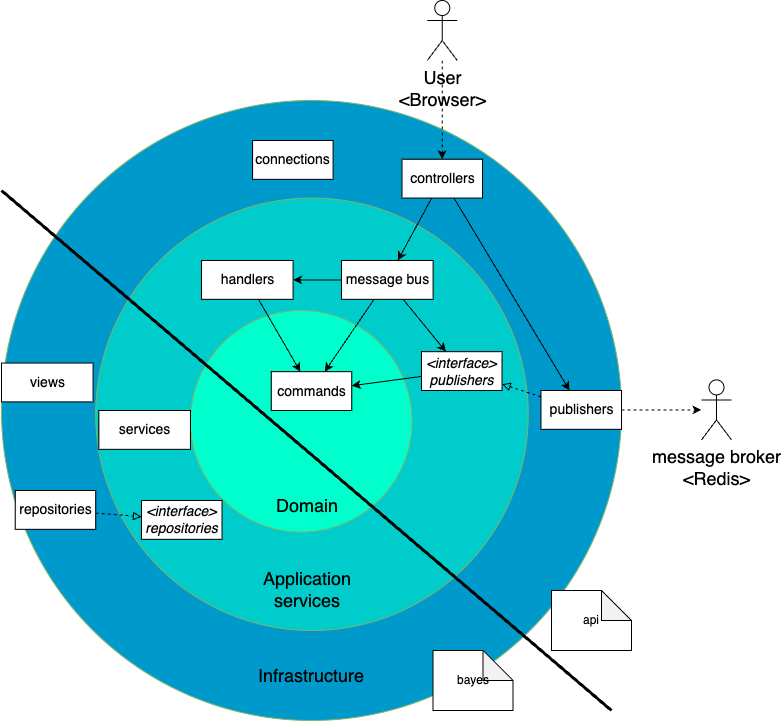

The diagram above was exported from draw.io. Its source (the exported page's mxGraphModel, read from the mxfile embedded in the PNG):
<mxGraphModel dx="1536" dy="830" grid="1" gridSize="10" guides="1" tooltips="1" connect="1" arrows="1" fold="1" page="1" pageScale="1" pageWidth="827" pageHeight="1169" math="0" shadow="0">
  <root>
    <mxCell id="0" />
    <mxCell id="1" parent="0" />
    <mxCell id="2" value="" style="group" vertex="1" connectable="0" parent="1">
      <mxGeometry x="20" y="100" width="630" height="620" as="geometry" />
    </mxCell>
    <mxCell id="3" value="" style="ellipse;whiteSpace=wrap;html=1;aspect=fixed;fillColor=#0099cc;strokeColor=#82b366;" vertex="1" parent="2">
      <mxGeometry width="620" height="620" as="geometry" />
    </mxCell>
    <mxCell id="4" value="" style="ellipse;whiteSpace=wrap;html=1;aspect=fixed;fillColor=#00cccc;strokeColor=#82b366;" vertex="1" parent="2">
      <mxGeometry x="94.23" y="97.54" width="432.46" height="432.46" as="geometry" />
    </mxCell>
    <mxCell id="5" value="" style="ellipse;whiteSpace=wrap;html=1;aspect=fixed;fillColor=#00ffcc;strokeColor=#82b366;align=center;" vertex="1" parent="2">
      <mxGeometry x="188.93" y="210" width="221.58" height="221.58" as="geometry" />
    </mxCell>
    <mxCell id="6" style="rounded=0;orthogonalLoop=1;jettySize=auto;html=1;fontSize=14;endArrow=block;endFill=0;dashed=1;" edge="1" parent="2">
      <mxGeometry relative="1" as="geometry">
        <mxPoint x="187.3746624862208" y="88.81684210526305" as="sourcePoint" />
      </mxGeometry>
    </mxCell>
    <mxCell id="7" style="rounded=0;orthogonalLoop=1;jettySize=auto;html=1;" edge="1" parent="2">
      <mxGeometry relative="1" as="geometry">
        <mxPoint x="169.5059305138618" y="88.81684210526305" as="sourcePoint" />
      </mxGeometry>
    </mxCell>
    <mxCell id="8" style="rounded=0;orthogonalLoop=1;jettySize=auto;html=1;" edge="1" parent="2" source="10" target="17">
      <mxGeometry relative="1" as="geometry" />
    </mxCell>
    <mxCell id="9" style="rounded=0;orthogonalLoop=1;jettySize=auto;html=1;" edge="1" parent="2" source="10" target="22">
      <mxGeometry relative="1" as="geometry" />
    </mxCell>
    <mxCell id="10" value="controllers" style="html=1;fontSize=14;" vertex="1" parent="2">
      <mxGeometry x="400.50907847594095" y="58.724736842105244" width="80.51777940439959" height="38.81578947368421" as="geometry" />
    </mxCell>
    <mxCell id="11" style="rounded=0;orthogonalLoop=1;jettySize=auto;html=1;endArrow=block;endFill=0;dashed=1;" edge="1" parent="2">
      <mxGeometry relative="1" as="geometry">
        <mxPoint x="501.0128030974306" y="299.4091096361419" as="targetPoint" />
      </mxGeometry>
    </mxCell>
    <mxCell id="12" value="commands" style="html=1;fontSize=14;" vertex="1" parent="2">
      <mxGeometry x="269.7450236930308" y="271.18210526315784" width="80.51777940439959" height="38.81578947368421" as="geometry" />
    </mxCell>
    <mxCell id="13" value="&lt;font style=&quot;font-size: 18px;&quot;&gt;Domain&lt;/font&gt;" style="text;html=1;strokeColor=none;fillColor=none;align=center;verticalAlign=middle;whiteSpace=wrap;rounded=0;" vertex="1" parent="2">
      <mxGeometry x="272.14" y="390" width="67.86" height="30" as="geometry" />
    </mxCell>
    <mxCell id="14" value="&lt;font style=&quot;font-size: 18px;&quot;&gt;Infrastructure&lt;/font&gt;" style="text;html=1;strokeColor=none;fillColor=none;align=center;verticalAlign=middle;whiteSpace=wrap;rounded=0;" vertex="1" parent="2">
      <mxGeometry x="251.06999999999996" y="560" width="117.86" height="30" as="geometry" />
    </mxCell>
    <mxCell id="15" value="&lt;font style=&quot;font-size: 18px;&quot;&gt;Application services&lt;/font&gt;" style="text;html=1;strokeColor=none;fillColor=none;align=center;verticalAlign=middle;whiteSpace=wrap;rounded=0;" vertex="1" parent="2">
      <mxGeometry x="257.14" y="464" width="97.86" height="50" as="geometry" />
    </mxCell>
    <mxCell id="16" style="rounded=0;orthogonalLoop=1;jettySize=auto;html=1;dashed=1;endArrow=block;endFill=0;" edge="1" parent="2" source="17" target="24">
      <mxGeometry relative="1" as="geometry" />
    </mxCell>
    <mxCell id="17" value="publishers" style="html=1;fontSize=14;" vertex="1" parent="2">
      <mxGeometry x="539.4790784759409" y="290.0047368421052" width="80.51777940439959" height="38.81578947368421" as="geometry" />
    </mxCell>
    <mxCell id="18" value="connections" style="html=1;fontSize=14;" vertex="1" parent="2">
      <mxGeometry x="251.0650236930308" y="40.00210526315783" width="80.51777940439959" height="38.81578947368421" as="geometry" />
    </mxCell>
    <mxCell id="19" style="rounded=0;orthogonalLoop=1;jettySize=auto;html=1;" edge="1" parent="2" source="22" target="24">
      <mxGeometry relative="1" as="geometry" />
    </mxCell>
    <mxCell id="20" style="rounded=0;orthogonalLoop=1;jettySize=auto;html=1;" edge="1" parent="2" source="22" target="26">
      <mxGeometry relative="1" as="geometry" />
    </mxCell>
    <mxCell id="21" style="rounded=0;orthogonalLoop=1;jettySize=auto;html=1;" edge="1" parent="2" source="22" target="12">
      <mxGeometry relative="1" as="geometry" />
    </mxCell>
    <mxCell id="22" value="message bus" style="html=1;fontSize=14;" vertex="1" parent="2">
      <mxGeometry x="340" y="160" width="91.58" height="38.82" as="geometry" />
    </mxCell>
    <mxCell id="23" style="rounded=0;orthogonalLoop=1;jettySize=auto;html=1;" edge="1" parent="2" source="24" target="12">
      <mxGeometry relative="1" as="geometry" />
    </mxCell>
    <mxCell id="24" value="&amp;lt;interface&amp;gt;&lt;br&gt;publishers" style="html=1;fontSize=14;fontStyle=2" vertex="1" parent="2">
      <mxGeometry x="419.9990784759409" y="251.18473684210522" width="80.51777940439959" height="38.81578947368421" as="geometry" />
    </mxCell>
    <mxCell id="25" style="rounded=0;orthogonalLoop=1;jettySize=auto;html=1;" edge="1" parent="2" source="26" target="12">
      <mxGeometry relative="1" as="geometry" />
    </mxCell>
    <mxCell id="26" value="handlers" style="html=1;fontSize=14;" vertex="1" parent="2">
      <mxGeometry x="199.99999999999997" y="160" width="91.58" height="38.82" as="geometry" />
    </mxCell>
    <mxCell id="27" value="services" style="html=1;fontSize=14;" vertex="1" parent="2">
      <mxGeometry x="97.34999999999997" y="310" width="91.58" height="38.82" as="geometry" />
    </mxCell>
    <mxCell id="28" value="&amp;lt;interface&amp;gt;&lt;br&gt;repositories" style="html=1;fontSize=14;fontStyle=2" vertex="1" parent="2">
      <mxGeometry x="139.9990784759409" y="400.0047368421052" width="80.51777940439959" height="38.81578947368421" as="geometry" />
    </mxCell>
    <mxCell id="29" style="rounded=0;orthogonalLoop=1;jettySize=auto;html=1;endArrow=block;endFill=0;dashed=1;" edge="1" parent="2" source="30" target="28">
      <mxGeometry relative="1" as="geometry" />
    </mxCell>
    <mxCell id="30" value="repositories" style="html=1;fontSize=14;" vertex="1" parent="2">
      <mxGeometry x="13.70907847594092" y="390.0047368421052" width="80.51777940439959" height="38.81578947368421" as="geometry" />
    </mxCell>
    <mxCell id="31" value="views" style="html=1;fontSize=14;" vertex="1" parent="2">
      <mxGeometry x="-2.842170943040401e-14" y="262.56" width="91.58" height="38.82" as="geometry" />
    </mxCell>
    <mxCell id="32" value="api" style="shape=note;whiteSpace=wrap;html=1;backgroundOutline=1;darkOpacity=0.05;" vertex="1" parent="2">
      <mxGeometry x="550" y="490" width="80" height="60" as="geometry" />
    </mxCell>
    <mxCell id="33" value="bayes" style="shape=note;whiteSpace=wrap;html=1;backgroundOutline=1;darkOpacity=0.05;" vertex="1" parent="2">
      <mxGeometry x="431.58000000000004" y="550" width="80" height="60" as="geometry" />
    </mxCell>
    <mxCell id="34" style="edgeStyle=none;rounded=0;orthogonalLoop=1;jettySize=auto;html=1;fontSize=18;dashed=1;" edge="1" source="35" target="10" parent="1">
      <mxGeometry relative="1" as="geometry" />
    </mxCell>
    <mxCell id="35" value="User&lt;br&gt;&amp;lt;Browser&amp;gt;" style="shape=umlActor;verticalLabelPosition=bottom;verticalAlign=top;html=1;outlineConnect=0;fontSize=18;" vertex="1" parent="1">
      <mxGeometry x="445.77" width="30" height="60" as="geometry" />
    </mxCell>
    <mxCell id="36" value="message broker&lt;br&gt;&amp;lt;Redis&amp;gt;" style="shape=umlActor;verticalLabelPosition=bottom;verticalAlign=top;html=1;outlineConnect=0;fontSize=18;" vertex="1" parent="1">
      <mxGeometry x="720" y="379.41" width="30" height="60" as="geometry" />
    </mxCell>
    <mxCell id="37" style="rounded=0;orthogonalLoop=1;jettySize=auto;html=1;dashed=1;" edge="1" source="17" target="36" parent="1">
      <mxGeometry relative="1" as="geometry" />
    </mxCell>
    <mxCell id="38" value="" style="endArrow=none;html=1;rounded=0;strokeWidth=3;" edge="1" parent="1">
      <mxGeometry width="50" height="50" relative="1" as="geometry">
        <mxPoint x="20" y="190" as="sourcePoint" />
        <mxPoint x="630" y="710" as="targetPoint" />
      </mxGeometry>
    </mxCell>
  </root>
</mxGraphModel>